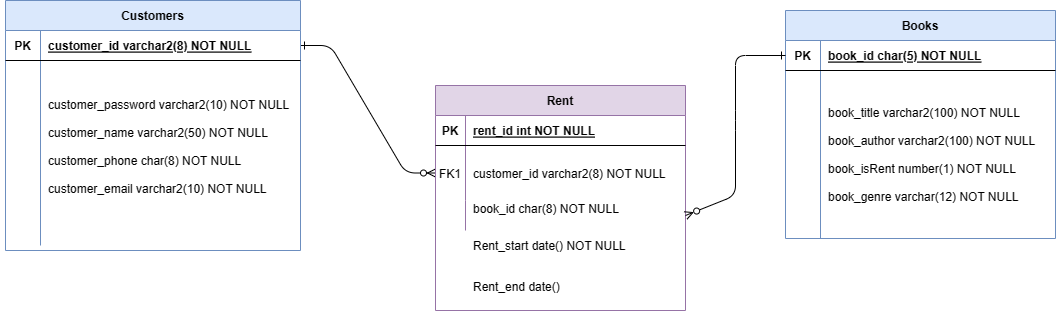

The diagram above was exported from draw.io. Its source (the exported page's mxGraphModel, read from the mxfile embedded in the PNG):
<mxGraphModel dx="2336" dy="556" grid="1" gridSize="10" guides="1" tooltips="1" connect="1" arrows="1" fold="1" page="1" pageScale="1" pageWidth="850" pageHeight="1100" math="0" shadow="0" extFonts="Permanent Marker^https://fonts.googleapis.com/css?family=Permanent+Marker">
  <root>
    <mxCell id="0" />
    <mxCell id="1" parent="0" />
    <mxCell id="C-vyLk0tnHw3VtMMgP7b-1" value="" style="edgeStyle=entityRelationEdgeStyle;endArrow=ERzeroToMany;startArrow=ERone;endFill=1;startFill=0;exitX=1;exitY=0.5;exitDx=0;exitDy=0;entryX=0;entryY=0.5;entryDx=0;entryDy=0;" parent="1" source="C-vyLk0tnHw3VtMMgP7b-24" target="C-vyLk0tnHw3VtMMgP7b-6" edge="1">
      <mxGeometry width="100" height="100" relative="1" as="geometry">
        <mxPoint x="-110" y="300" as="sourcePoint" />
        <mxPoint x="60" y="440" as="targetPoint" />
        <Array as="points">
          <mxPoint x="-40" y="230" />
        </Array>
      </mxGeometry>
    </mxCell>
    <mxCell id="C-vyLk0tnHw3VtMMgP7b-2" value="Rent" style="shape=table;startSize=30;container=1;collapsible=1;childLayout=tableLayout;fixedRows=1;rowLines=0;fontStyle=1;align=center;resizeLast=1;fillColor=#e1d5e7;strokeColor=#9673a6;" parent="1" vertex="1">
      <mxGeometry x="10" y="135" width="250" height="225" as="geometry" />
    </mxCell>
    <mxCell id="C-vyLk0tnHw3VtMMgP7b-3" value="" style="shape=partialRectangle;collapsible=0;dropTarget=0;pointerEvents=0;fillColor=none;points=[[0,0.5],[1,0.5]];portConstraint=eastwest;top=0;left=0;right=0;bottom=1;" parent="C-vyLk0tnHw3VtMMgP7b-2" vertex="1">
      <mxGeometry y="30" width="250" height="30" as="geometry" />
    </mxCell>
    <mxCell id="C-vyLk0tnHw3VtMMgP7b-4" value="PK" style="shape=partialRectangle;overflow=hidden;connectable=0;fillColor=none;top=0;left=0;bottom=0;right=0;fontStyle=1;" parent="C-vyLk0tnHw3VtMMgP7b-3" vertex="1">
      <mxGeometry width="30" height="30" as="geometry">
        <mxRectangle width="30" height="30" as="alternateBounds" />
      </mxGeometry>
    </mxCell>
    <mxCell id="C-vyLk0tnHw3VtMMgP7b-5" value="rent_id int NOT NULL " style="shape=partialRectangle;overflow=hidden;connectable=0;fillColor=none;top=0;left=0;bottom=0;right=0;align=left;spacingLeft=6;fontStyle=5;" parent="C-vyLk0tnHw3VtMMgP7b-3" vertex="1">
      <mxGeometry x="30" width="220" height="30" as="geometry">
        <mxRectangle width="220" height="30" as="alternateBounds" />
      </mxGeometry>
    </mxCell>
    <mxCell id="C-vyLk0tnHw3VtMMgP7b-6" value="" style="shape=partialRectangle;collapsible=0;dropTarget=0;pointerEvents=0;fillColor=none;points=[[0,0.5],[1,0.5]];portConstraint=eastwest;top=0;left=0;right=0;bottom=0;" parent="C-vyLk0tnHw3VtMMgP7b-2" vertex="1">
      <mxGeometry y="60" width="250" height="55" as="geometry" />
    </mxCell>
    <mxCell id="C-vyLk0tnHw3VtMMgP7b-7" value="FK1" style="shape=partialRectangle;overflow=hidden;connectable=0;fillColor=none;top=0;left=0;bottom=0;right=0;" parent="C-vyLk0tnHw3VtMMgP7b-6" vertex="1">
      <mxGeometry width="30" height="55" as="geometry">
        <mxRectangle width="30" height="55" as="alternateBounds" />
      </mxGeometry>
    </mxCell>
    <mxCell id="C-vyLk0tnHw3VtMMgP7b-8" value="customer_id varchar2(8) NOT NULL" style="shape=partialRectangle;overflow=hidden;connectable=0;fillColor=none;top=0;left=0;bottom=0;right=0;align=left;spacingLeft=6;" parent="C-vyLk0tnHw3VtMMgP7b-6" vertex="1">
      <mxGeometry x="30" width="220" height="55" as="geometry">
        <mxRectangle width="220" height="55" as="alternateBounds" />
      </mxGeometry>
    </mxCell>
    <mxCell id="C-vyLk0tnHw3VtMMgP7b-9" value="" style="shape=partialRectangle;collapsible=0;dropTarget=0;pointerEvents=0;fillColor=none;points=[[0,0.5],[1,0.5]];portConstraint=eastwest;top=0;left=0;right=0;bottom=0;" parent="C-vyLk0tnHw3VtMMgP7b-2" vertex="1">
      <mxGeometry y="115" width="250" height="30" as="geometry" />
    </mxCell>
    <mxCell id="C-vyLk0tnHw3VtMMgP7b-10" value="" style="shape=partialRectangle;overflow=hidden;connectable=0;fillColor=none;top=0;left=0;bottom=0;right=0;" parent="C-vyLk0tnHw3VtMMgP7b-9" vertex="1">
      <mxGeometry width="30" height="30" as="geometry">
        <mxRectangle width="30" height="30" as="alternateBounds" />
      </mxGeometry>
    </mxCell>
    <mxCell id="C-vyLk0tnHw3VtMMgP7b-11" value="book_id char(8) NOT NULL&#10;" style="shape=partialRectangle;overflow=hidden;connectable=0;fillColor=none;top=0;left=0;bottom=0;right=0;align=left;spacingLeft=6;" parent="C-vyLk0tnHw3VtMMgP7b-9" vertex="1">
      <mxGeometry x="30" width="220" height="30" as="geometry">
        <mxRectangle width="220" height="30" as="alternateBounds" />
      </mxGeometry>
    </mxCell>
    <mxCell id="GUm8_uUQkN6l5nUnk1Or-6" value="" style="shape=partialRectangle;overflow=hidden;connectable=0;fillColor=none;top=0;left=0;bottom=0;right=0;" parent="1" vertex="1">
      <mxGeometry x="110" y="200" width="30" height="30" as="geometry">
        <mxRectangle width="30" height="30" as="alternateBounds" />
      </mxGeometry>
    </mxCell>
    <mxCell id="GUm8_uUQkN6l5nUnk1Or-11" value="" style="group" parent="1" vertex="1" connectable="0">
      <mxGeometry x="-425" y="50" width="300" height="300" as="geometry" />
    </mxCell>
    <mxCell id="C-vyLk0tnHw3VtMMgP7b-23" value="Customers" style="shape=table;startSize=30;container=1;collapsible=1;childLayout=tableLayout;fixedRows=1;rowLines=0;fontStyle=1;align=center;resizeLast=1;fillColor=#dae8fc;strokeColor=#6c8ebf;" parent="GUm8_uUQkN6l5nUnk1Or-11" vertex="1">
      <mxGeometry x="5" width="295" height="250" as="geometry">
        <mxRectangle x="5" width="100" height="30" as="alternateBounds" />
      </mxGeometry>
    </mxCell>
    <mxCell id="C-vyLk0tnHw3VtMMgP7b-24" value="" style="shape=partialRectangle;collapsible=0;dropTarget=0;pointerEvents=0;fillColor=none;points=[[0,0.5],[1,0.5]];portConstraint=eastwest;top=0;left=0;right=0;bottom=1;" parent="C-vyLk0tnHw3VtMMgP7b-23" vertex="1">
      <mxGeometry y="30" width="295" height="30" as="geometry" />
    </mxCell>
    <mxCell id="C-vyLk0tnHw3VtMMgP7b-25" value="PK" style="shape=partialRectangle;overflow=hidden;connectable=0;fillColor=none;top=0;left=0;bottom=0;right=0;fontStyle=1;" parent="C-vyLk0tnHw3VtMMgP7b-24" vertex="1">
      <mxGeometry width="35" height="30" as="geometry">
        <mxRectangle width="35" height="30" as="alternateBounds" />
      </mxGeometry>
    </mxCell>
    <mxCell id="C-vyLk0tnHw3VtMMgP7b-26" value="customer_id varchar2(8) NOT NULL " style="shape=partialRectangle;overflow=hidden;connectable=0;fillColor=none;top=0;left=0;bottom=0;right=0;align=left;spacingLeft=6;fontStyle=5;strokeColor=inherit;" parent="C-vyLk0tnHw3VtMMgP7b-24" vertex="1">
      <mxGeometry x="35" width="260" height="30" as="geometry">
        <mxRectangle width="260" height="30" as="alternateBounds" />
      </mxGeometry>
    </mxCell>
    <mxCell id="C-vyLk0tnHw3VtMMgP7b-27" value="" style="shape=partialRectangle;collapsible=0;dropTarget=0;pointerEvents=0;fillColor=none;points=[[0,0.5],[1,0.5]];portConstraint=eastwest;top=0;left=0;right=0;bottom=0;" parent="C-vyLk0tnHw3VtMMgP7b-23" vertex="1">
      <mxGeometry y="60" width="295" height="185" as="geometry" />
    </mxCell>
    <mxCell id="C-vyLk0tnHw3VtMMgP7b-28" value="" style="shape=partialRectangle;overflow=hidden;connectable=0;fillColor=none;top=0;left=0;bottom=0;right=0;" parent="C-vyLk0tnHw3VtMMgP7b-27" vertex="1">
      <mxGeometry width="35" height="185" as="geometry">
        <mxRectangle width="35" height="185" as="alternateBounds" />
      </mxGeometry>
    </mxCell>
    <mxCell id="C-vyLk0tnHw3VtMMgP7b-29" value="customer_password varchar2(10) NOT NULL&#10;&#10;customer_name varchar2(50) NOT NULL&#10;&#10;customer_phone char(8) NOT NULL&#10;&#10;customer_email varchar2(10) NOT NULL&#10;" style="shape=partialRectangle;overflow=hidden;connectable=0;fillColor=none;top=0;left=0;bottom=0;right=0;align=left;spacingLeft=6;" parent="C-vyLk0tnHw3VtMMgP7b-27" vertex="1">
      <mxGeometry x="35" width="260" height="185" as="geometry">
        <mxRectangle width="260" height="185" as="alternateBounds" />
      </mxGeometry>
    </mxCell>
    <mxCell id="GUm8_uUQkN6l5nUnk1Or-2" value="" style="shape=partialRectangle;overflow=hidden;connectable=0;fillColor=none;top=0;left=0;bottom=0;right=0;" parent="GUm8_uUQkN6l5nUnk1Or-11" vertex="1">
      <mxGeometry y="90" width="30" height="30" as="geometry">
        <mxRectangle width="30" height="30" as="alternateBounds" />
      </mxGeometry>
    </mxCell>
    <mxCell id="GUm8_uUQkN6l5nUnk1Or-16" value="Books" style="shape=table;startSize=30;container=1;collapsible=1;childLayout=tableLayout;fixedRows=1;rowLines=0;fontStyle=1;align=center;resizeLast=1;fillColor=#dae8fc;strokeColor=#6c8ebf;" parent="1" vertex="1">
      <mxGeometry x="360" y="60" width="270" height="228" as="geometry">
        <mxRectangle x="425" y="470" width="100" height="30" as="alternateBounds" />
      </mxGeometry>
    </mxCell>
    <mxCell id="GUm8_uUQkN6l5nUnk1Or-17" value="" style="shape=partialRectangle;collapsible=0;dropTarget=0;pointerEvents=0;fillColor=none;points=[[0,0.5],[1,0.5]];portConstraint=eastwest;top=0;left=0;right=0;bottom=1;" parent="GUm8_uUQkN6l5nUnk1Or-16" vertex="1">
      <mxGeometry y="30" width="270" height="30" as="geometry" />
    </mxCell>
    <mxCell id="GUm8_uUQkN6l5nUnk1Or-18" value="PK" style="shape=partialRectangle;overflow=hidden;connectable=0;fillColor=none;top=0;left=0;bottom=0;right=0;fontStyle=1;" parent="GUm8_uUQkN6l5nUnk1Or-17" vertex="1">
      <mxGeometry width="35" height="30" as="geometry">
        <mxRectangle width="35" height="30" as="alternateBounds" />
      </mxGeometry>
    </mxCell>
    <mxCell id="GUm8_uUQkN6l5nUnk1Or-19" value="book_id char(5) NOT NULL" style="shape=partialRectangle;overflow=hidden;connectable=0;fillColor=none;top=0;left=0;bottom=0;right=0;align=left;spacingLeft=6;fontStyle=5;strokeColor=inherit;" parent="GUm8_uUQkN6l5nUnk1Or-17" vertex="1">
      <mxGeometry x="35" width="235" height="30" as="geometry">
        <mxRectangle width="235" height="30" as="alternateBounds" />
      </mxGeometry>
    </mxCell>
    <mxCell id="GUm8_uUQkN6l5nUnk1Or-20" value="" style="shape=partialRectangle;collapsible=0;dropTarget=0;pointerEvents=0;fillColor=none;points=[[0,0.5],[1,0.5]];portConstraint=eastwest;top=0;left=0;right=0;bottom=0;" parent="GUm8_uUQkN6l5nUnk1Or-16" vertex="1">
      <mxGeometry y="60" width="270" height="168" as="geometry" />
    </mxCell>
    <mxCell id="GUm8_uUQkN6l5nUnk1Or-21" value="" style="shape=partialRectangle;overflow=hidden;connectable=0;fillColor=none;top=0;left=0;bottom=0;right=0;" parent="GUm8_uUQkN6l5nUnk1Or-20" vertex="1">
      <mxGeometry width="35" height="168" as="geometry">
        <mxRectangle width="35" height="168" as="alternateBounds" />
      </mxGeometry>
    </mxCell>
    <mxCell id="GUm8_uUQkN6l5nUnk1Or-22" value="book_title varchar2(100) NOT NULL&#10;&#10;book_author varchar2(100) NOT NULL&#10;&#10;book_isRent number(1) NOT NULL&#10;&#10;book_genre varchar(12) NOT NULL" style="shape=partialRectangle;overflow=hidden;connectable=0;fillColor=none;top=0;left=0;bottom=0;right=0;align=left;spacingLeft=6;" parent="GUm8_uUQkN6l5nUnk1Or-20" vertex="1">
      <mxGeometry x="35" width="235" height="168" as="geometry">
        <mxRectangle width="235" height="168" as="alternateBounds" />
      </mxGeometry>
    </mxCell>
    <mxCell id="4zP6wxFpTVljl_ZJ8diw-4" value="" style="endArrow=ERone;html=1;startArrow=ERzeroToMany;startFill=0;endFill=0;exitX=1;exitY=0.5;exitDx=0;exitDy=0;entryX=0;entryY=0.5;entryDx=0;entryDy=0;rounded=1;" parent="1" source="C-vyLk0tnHw3VtMMgP7b-9" target="GUm8_uUQkN6l5nUnk1Or-17" edge="1">
      <mxGeometry width="50" height="50" relative="1" as="geometry">
        <mxPoint x="280" y="230" as="sourcePoint" />
        <mxPoint x="330" y="180" as="targetPoint" />
        <Array as="points">
          <mxPoint x="310" y="245" />
          <mxPoint x="310" y="170" />
          <mxPoint x="310" y="105" />
        </Array>
      </mxGeometry>
    </mxCell>
    <mxCell id="HRqvSl30uWE860r3vPY9-1" value="Rent_start date() NOT NULL" style="shape=partialRectangle;overflow=hidden;connectable=0;fillColor=none;top=0;left=0;bottom=0;right=0;align=left;spacingLeft=6;" parent="1" vertex="1">
      <mxGeometry x="40" y="280" width="220" height="30" as="geometry">
        <mxRectangle width="220" height="30" as="alternateBounds" />
      </mxGeometry>
    </mxCell>
    <mxCell id="HRqvSl30uWE860r3vPY9-2" value="Rent_end date() " style="shape=partialRectangle;overflow=hidden;connectable=0;fillColor=none;top=0;left=0;bottom=0;right=0;align=left;spacingLeft=6;" parent="1" vertex="1">
      <mxGeometry x="40" y="321" width="220" height="30" as="geometry">
        <mxRectangle width="220" height="30" as="alternateBounds" />
      </mxGeometry>
    </mxCell>
  </root>
</mxGraphModel>